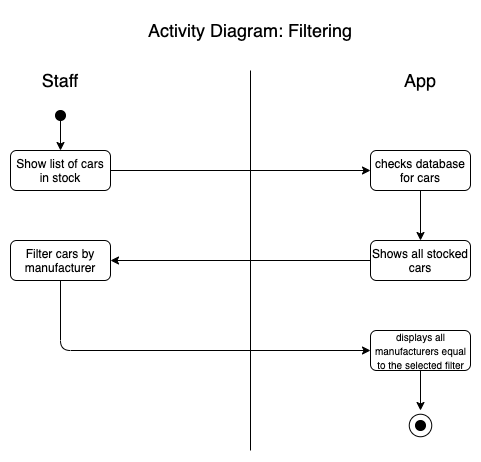

The diagram above was exported from draw.io. Its source (the exported page's mxGraphModel, read from the mxfile embedded in the PNG):
<mxGraphModel dx="786" dy="410" grid="1" gridSize="10" guides="1" tooltips="1" connect="1" arrows="1" fold="1" page="1" pageScale="1" pageWidth="827" pageHeight="1169" math="0" shadow="0">
  <root>
    <mxCell id="0" />
    <mxCell id="1" parent="0" />
    <mxCell id="ETvwK73fP6hjaWEWP8Dd-21" value="" style="ellipse;whiteSpace=wrap;html=1;aspect=fixed;" vertex="1" parent="1">
      <mxGeometry x="508.75" y="483.75" width="22.5" height="22.5" as="geometry" />
    </mxCell>
    <mxCell id="N6N4rEAxkAHlx1GapFuX-7" value="" style="rounded=1;whiteSpace=wrap;html=1;fontSize=18;" parent="1" vertex="1">
      <mxGeometry x="110" y="220" width="100" height="40" as="geometry" />
    </mxCell>
    <mxCell id="N6N4rEAxkAHlx1GapFuX-1" value="Staff" style="text;html=1;strokeColor=none;fillColor=none;align=center;verticalAlign=middle;whiteSpace=wrap;rounded=0;fontSize=18;" parent="1" vertex="1">
      <mxGeometry x="120" y="140" width="80" height="20" as="geometry" />
    </mxCell>
    <mxCell id="N6N4rEAxkAHlx1GapFuX-2" value="App" style="text;html=1;strokeColor=none;fillColor=none;align=center;verticalAlign=middle;whiteSpace=wrap;rounded=0;fontSize=18;" parent="1" vertex="1">
      <mxGeometry x="480" y="140" width="80" height="20" as="geometry" />
    </mxCell>
    <mxCell id="N6N4rEAxkAHlx1GapFuX-4" value="" style="ellipse;whiteSpace=wrap;html=1;aspect=fixed;fillColor=#000000;" parent="1" vertex="1">
      <mxGeometry x="155" y="180" width="10" height="10" as="geometry" />
    </mxCell>
    <mxCell id="N6N4rEAxkAHlx1GapFuX-6" value="" style="endArrow=classic;html=1;fontSize=18;exitX=0.5;exitY=1;exitDx=0;exitDy=0;" parent="1" source="N6N4rEAxkAHlx1GapFuX-4" edge="1">
      <mxGeometry width="50" height="50" relative="1" as="geometry">
        <mxPoint x="370" y="350" as="sourcePoint" />
        <mxPoint x="160" y="220" as="targetPoint" />
      </mxGeometry>
    </mxCell>
    <mxCell id="ETvwK73fP6hjaWEWP8Dd-1" value="" style="rounded=1;whiteSpace=wrap;html=1;" vertex="1" parent="1">
      <mxGeometry x="470" y="220" width="100" height="40" as="geometry" />
    </mxCell>
    <mxCell id="ETvwK73fP6hjaWEWP8Dd-5" value="" style="endArrow=classic;html=1;exitX=1;exitY=0.5;exitDx=0;exitDy=0;entryX=0;entryY=0.5;entryDx=0;entryDy=0;" edge="1" parent="1" source="N6N4rEAxkAHlx1GapFuX-7" target="ETvwK73fP6hjaWEWP8Dd-1">
      <mxGeometry width="50" height="50" relative="1" as="geometry">
        <mxPoint x="380" y="340" as="sourcePoint" />
        <mxPoint x="430" y="290" as="targetPoint" />
      </mxGeometry>
    </mxCell>
    <mxCell id="ETvwK73fP6hjaWEWP8Dd-6" value="Show list of cars in stock" style="text;html=1;strokeColor=none;fillColor=none;align=center;verticalAlign=middle;whiteSpace=wrap;rounded=0;" vertex="1" parent="1">
      <mxGeometry x="110" y="220" width="100" height="40" as="geometry" />
    </mxCell>
    <mxCell id="ETvwK73fP6hjaWEWP8Dd-7" value="checks database for cars" style="text;html=1;strokeColor=none;fillColor=none;align=center;verticalAlign=middle;whiteSpace=wrap;rounded=0;" vertex="1" parent="1">
      <mxGeometry x="470" y="225" width="100" height="30" as="geometry" />
    </mxCell>
    <mxCell id="ETvwK73fP6hjaWEWP8Dd-8" value="" style="rounded=1;whiteSpace=wrap;html=1;" vertex="1" parent="1">
      <mxGeometry x="110" y="310" width="100" height="40" as="geometry" />
    </mxCell>
    <mxCell id="ETvwK73fP6hjaWEWP8Dd-10" value="" style="endArrow=classic;html=1;exitX=0.5;exitY=1;exitDx=0;exitDy=0;entryX=0.5;entryY=0;entryDx=0;entryDy=0;" edge="1" parent="1" source="ETvwK73fP6hjaWEWP8Dd-1" target="ETvwK73fP6hjaWEWP8Dd-11">
      <mxGeometry width="50" height="50" relative="1" as="geometry">
        <mxPoint x="380" y="300" as="sourcePoint" />
        <mxPoint x="520" y="300" as="targetPoint" />
      </mxGeometry>
    </mxCell>
    <mxCell id="ETvwK73fP6hjaWEWP8Dd-11" value="" style="rounded=1;whiteSpace=wrap;html=1;" vertex="1" parent="1">
      <mxGeometry x="470" y="310" width="100" height="40" as="geometry" />
    </mxCell>
    <mxCell id="ETvwK73fP6hjaWEWP8Dd-12" value="Shows all stocked cars" style="text;html=1;strokeColor=none;fillColor=none;align=center;verticalAlign=middle;whiteSpace=wrap;rounded=0;" vertex="1" parent="1">
      <mxGeometry x="470" y="315" width="100" height="30" as="geometry" />
    </mxCell>
    <mxCell id="ETvwK73fP6hjaWEWP8Dd-13" value="" style="endArrow=classic;html=1;exitX=0;exitY=0.5;exitDx=0;exitDy=0;entryX=1;entryY=0.5;entryDx=0;entryDy=0;" edge="1" parent="1" source="ETvwK73fP6hjaWEWP8Dd-12" target="ETvwK73fP6hjaWEWP8Dd-8">
      <mxGeometry width="50" height="50" relative="1" as="geometry">
        <mxPoint x="380" y="280" as="sourcePoint" />
        <mxPoint x="430" y="230" as="targetPoint" />
      </mxGeometry>
    </mxCell>
    <mxCell id="ETvwK73fP6hjaWEWP8Dd-14" value="" style="endArrow=none;html=1;" edge="1" parent="1">
      <mxGeometry width="50" height="50" relative="1" as="geometry">
        <mxPoint x="350" y="520" as="sourcePoint" />
        <mxPoint x="350" y="140" as="targetPoint" />
      </mxGeometry>
    </mxCell>
    <mxCell id="ETvwK73fP6hjaWEWP8Dd-15" value="Filter cars by manufacturer" style="text;html=1;strokeColor=none;fillColor=none;align=center;verticalAlign=middle;whiteSpace=wrap;rounded=0;" vertex="1" parent="1">
      <mxGeometry x="120" y="315" width="80" height="30" as="geometry" />
    </mxCell>
    <mxCell id="ETvwK73fP6hjaWEWP8Dd-16" value="" style="rounded=1;whiteSpace=wrap;html=1;" vertex="1" parent="1">
      <mxGeometry x="470" y="400" width="100" height="40" as="geometry" />
    </mxCell>
    <mxCell id="ETvwK73fP6hjaWEWP8Dd-17" value="" style="endArrow=classic;html=1;exitX=0.5;exitY=1;exitDx=0;exitDy=0;entryX=0;entryY=0.5;entryDx=0;entryDy=0;" edge="1" parent="1" source="ETvwK73fP6hjaWEWP8Dd-8" target="ETvwK73fP6hjaWEWP8Dd-16">
      <mxGeometry width="50" height="50" relative="1" as="geometry">
        <mxPoint x="380" y="340" as="sourcePoint" />
        <mxPoint x="430" y="290" as="targetPoint" />
        <Array as="points">
          <mxPoint x="160" y="420" />
        </Array>
      </mxGeometry>
    </mxCell>
    <mxCell id="ETvwK73fP6hjaWEWP8Dd-18" value="&lt;font style=&quot;font-size: 10px&quot;&gt;displays all manufacturers equal to the selected filter&lt;/font&gt;" style="text;html=1;strokeColor=none;fillColor=none;align=center;verticalAlign=middle;whiteSpace=wrap;rounded=0;" vertex="1" parent="1">
      <mxGeometry x="472.5" y="405" width="95" height="30" as="geometry" />
    </mxCell>
    <mxCell id="ETvwK73fP6hjaWEWP8Dd-19" value="" style="endArrow=classic;html=1;exitX=0.5;exitY=1;exitDx=0;exitDy=0;" edge="1" parent="1" source="ETvwK73fP6hjaWEWP8Dd-16">
      <mxGeometry width="50" height="50" relative="1" as="geometry">
        <mxPoint x="500" y="460" as="sourcePoint" />
        <mxPoint x="520" y="480" as="targetPoint" />
      </mxGeometry>
    </mxCell>
    <mxCell id="ETvwK73fP6hjaWEWP8Dd-20" value="" style="ellipse;whiteSpace=wrap;html=1;aspect=fixed;fillColor=#000000;" vertex="1" parent="1">
      <mxGeometry x="515" y="490" width="10" height="10" as="geometry" />
    </mxCell>
    <mxCell id="ETvwK73fP6hjaWEWP8Dd-22" value="&lt;font style=&quot;font-size: 18px&quot;&gt;Activity Diagram: Filtering&lt;/font&gt;" style="text;html=1;strokeColor=none;fillColor=none;align=center;verticalAlign=middle;whiteSpace=wrap;rounded=0;" vertex="1" parent="1">
      <mxGeometry x="240" y="80" width="220" height="40" as="geometry" />
    </mxCell>
  </root>
</mxGraphModel>